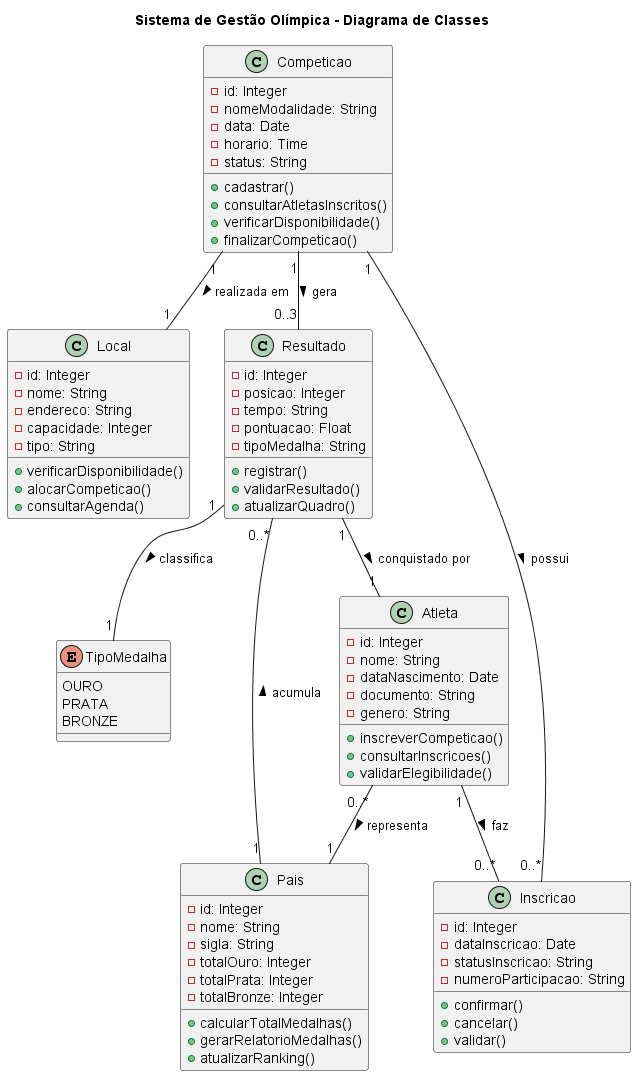

The diagram above was rendered by PlantUML. Its source (embedded in the PNG):
@startuml diagrama_classes_olimpiadas

title Sistema de Gestão Olímpica - Diagrama de Classes

class Competicao {
- id: Integer
- nomeModalidade: String
- data: Date
- horario: Time
- status: String
+ cadastrar()
+ consultarAtletasInscritos()
+ verificarDisponibilidade()
+ finalizarCompeticao()
}

class Atleta {
- id: Integer
- nome: String
- dataNascimento: Date
- documento: String
- genero: String
+ inscreverCompeticao()
+ consultarInscricoes()
+ validarElegibilidade()
}

class Local {
- id: Integer
- nome: String
- endereco: String
- capacidade: Integer
- tipo: String
+ verificarDisponibilidade()
+ alocarCompeticao()
+ consultarAgenda()
}

class Resultado {
- id: Integer
- posicao: Integer
- tempo: String
- pontuacao: Float
- tipoMedalha: String
+ registrar()
+ validarResultado()
+ atualizarQuadro()
}

class Pais {
- id: Integer
- nome: String
- sigla: String
- totalOuro: Integer
- totalPrata: Integer
- totalBronze: Integer
+ calcularTotalMedalhas()
+ gerarRelatorioMedalhas()
+ atualizarRanking()
}

class Inscricao {
- id: Integer
- dataInscricao: Date
- statusInscricao: String
- numeroParticipacao: String
+ confirmar()
+ cancelar()
+ validar()
}

enum TipoMedalha {
OURO
PRATA
BRONZE
}

Competicao "1" -- "1" Local : realizada em >
Competicao "1" -- "0..*" Inscricao : possui >
Atleta "1" -- "0..*" Inscricao : faz >
Atleta "0..*" -- "1" Pais : representa >
Competicao "1" -- "0..3" Resultado : gera >
Resultado "1" -- "1" Atleta : conquistado por >
Resultado "1" -- "1" TipoMedalha : classifica >
Pais "1" -- "0..*" Resultado : acumula >

@enduml